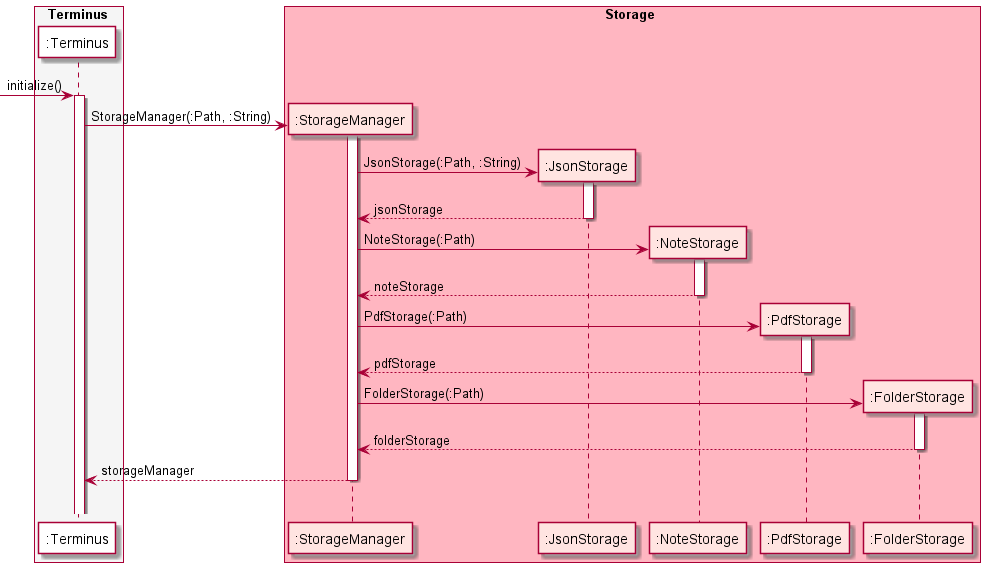

The diagram above was rendered by PlantUML. Its source (embedded in the PNG):
@startuml
'https://plantuml.com/sequence-diagram

box Terminus #whitesmoke
participant ":Terminus" as Terminus #white
endbox

box Storage #lightpink
participant ":StorageManager" as StorageManager #mistyrose
participant ":JsonStorage" as JsonStorage #mistyrose
participant ":NoteStorage" as NoteStorage #mistyrose
participant ":PdfStorage" as PdfStorage #mistyrose
participant ":FolderStorage" as FolderStorage #mistyrose
endbox

-> Terminus : initialize()
activate Terminus

create StorageManager
  Terminus -> StorageManager : StorageManager(:Path, :String)
  activate StorageManager
    create JsonStorage
      StorageManager -> JsonStorage : JsonStorage(:Path, :String)
      activate JsonStorage
    return jsonStorage
    create NoteStorage
      StorageManager -> NoteStorage : NoteStorage(:Path)
      activate NoteStorage
    return noteStorage
    create PdfStorage
      StorageManager -> PdfStorage : PdfStorage(:Path)
      activate PdfStorage
    return pdfStorage
    create FolderStorage
      StorageManager -> FolderStorage : FolderStorage(:Path)
      activate FolderStorage
    return folderStorage
  return storageManager
|||

@enduml